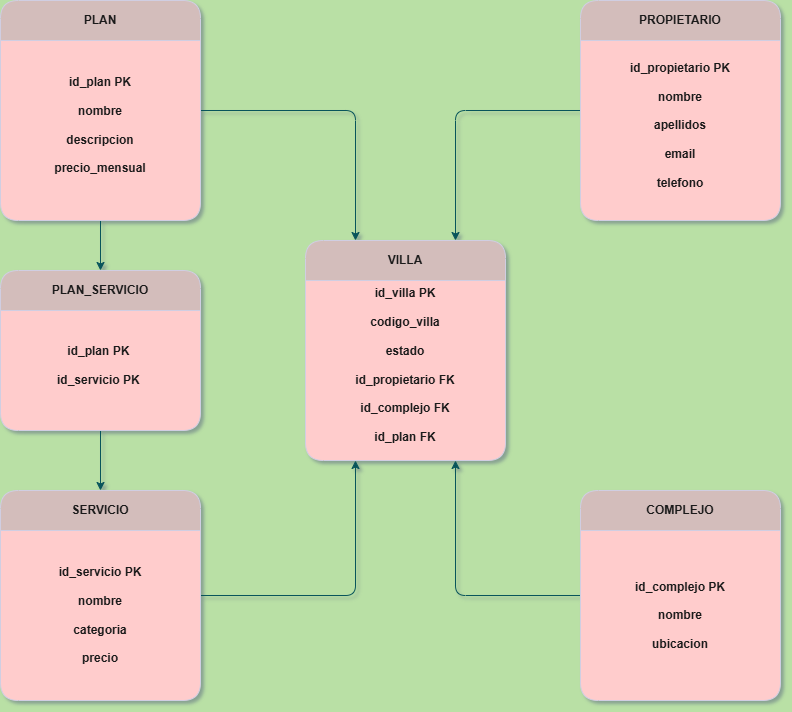

The diagram above was exported from draw.io. Its source (the exported page's mxGraphModel, read from the mxfile embedded in the PNG):
<mxGraphModel dx="1414" dy="743" grid="1" gridSize="10" guides="1" tooltips="1" connect="1" arrows="1" fold="1" page="1" pageScale="1" pageWidth="1169" pageHeight="827" background="light-dark(#B9E0A5,#004100)" math="0" shadow="1">
  <root>
    <mxCell id="WIyWlLk6GJQsqaUBKTNV-0" />
    <mxCell id="WIyWlLk6GJQsqaUBKTNV-1" parent="WIyWlLk6GJQsqaUBKTNV-0" />
    <mxCell id="U0BN6WHq_8sKbGwl7P-E-7" parent="WIyWlLk6GJQsqaUBKTNV-1" style="swimlane;whiteSpace=wrap;html=1;rounded=1;strokeColor=#D0CEE2;fontColor=#1A1A1A;fillColor=light-dark(#d3bdbb, #442724);swimlaneFillColor=light-dark(#FFCCCC,#EDEDED);startSize=40;" value="VILLA" vertex="1">
      <mxGeometry height="220" width="200" x="485" y="340" as="geometry" />
    </mxCell>
    <mxCell id="U0BN6WHq_8sKbGwl7P-E-8" parent="U0BN6WHq_8sKbGwl7P-E-7" style="text;html=1;whiteSpace=wrap;strokeColor=none;fillColor=none;align=center;verticalAlign=middle;rounded=0;fontColor=#1A1A1A;" value="&lt;b&gt;id_villa PK&lt;/b&gt;&lt;div&gt;&lt;b&gt;&lt;br&gt;&lt;/b&gt;&lt;/div&gt;&lt;div&gt;&lt;b&gt;codigo_villa&lt;/b&gt;&lt;/div&gt;&lt;div&gt;&lt;b&gt;&lt;br&gt;&lt;/b&gt;&lt;/div&gt;&lt;div&gt;&lt;b&gt;estado&lt;/b&gt;&lt;/div&gt;&lt;div&gt;&lt;b&gt;&lt;br&gt;&lt;/b&gt;&lt;/div&gt;&lt;div&gt;&lt;b&gt;id_propietario FK&lt;/b&gt;&lt;/div&gt;&lt;div&gt;&lt;b&gt;&lt;br&gt;&lt;/b&gt;&lt;/div&gt;&lt;div&gt;&lt;b&gt;id_complejo FK&lt;/b&gt;&lt;/div&gt;&lt;div&gt;&lt;b&gt;&lt;br&gt;&lt;/b&gt;&lt;/div&gt;&lt;div&gt;&lt;b&gt;id_plan FK&lt;/b&gt;&lt;/div&gt;" vertex="1">
      <mxGeometry height="30" width="120" x="40" y="110" as="geometry" />
    </mxCell>
    <mxCell id="U0BN6WHq_8sKbGwl7P-E-21" edge="1" parent="WIyWlLk6GJQsqaUBKTNV-1" source="U0BN6WHq_8sKbGwl7P-E-10" style="edgeStyle=orthogonalEdgeStyle;rounded=1;orthogonalLoop=1;jettySize=auto;html=1;exitX=1;exitY=0.5;exitDx=0;exitDy=0;entryX=0.25;entryY=0;entryDx=0;entryDy=0;strokeColor=#09555B;fontColor=#1A1A1A;" target="U0BN6WHq_8sKbGwl7P-E-7">
      <mxGeometry relative="1" as="geometry" />
    </mxCell>
    <mxCell id="U0BN6WHq_8sKbGwl7P-E-22" edge="1" parent="WIyWlLk6GJQsqaUBKTNV-1" source="U0BN6WHq_8sKbGwl7P-E-10" style="edgeStyle=orthogonalEdgeStyle;rounded=1;orthogonalLoop=1;jettySize=auto;html=1;exitX=0.5;exitY=1;exitDx=0;exitDy=0;entryX=0.5;entryY=0;entryDx=0;entryDy=0;strokeColor=#09555B;fontColor=#1A1A1A;" target="U0BN6WHq_8sKbGwl7P-E-18">
      <mxGeometry relative="1" as="geometry" />
    </mxCell>
    <mxCell id="U0BN6WHq_8sKbGwl7P-E-10" parent="WIyWlLk6GJQsqaUBKTNV-1" style="swimlane;whiteSpace=wrap;html=1;rounded=1;strokeColor=#D0CEE2;fontColor=#1A1A1A;fillColor=light-dark(#d3bdbb, #442724);swimlaneFillColor=light-dark(#FFCCCC,#EDEDED);startSize=40;" value="PLAN" vertex="1">
      <mxGeometry height="220" width="200" x="180" y="100" as="geometry" />
    </mxCell>
    <mxCell id="U0BN6WHq_8sKbGwl7P-E-11" parent="U0BN6WHq_8sKbGwl7P-E-10" style="text;html=1;whiteSpace=wrap;strokeColor=none;fillColor=none;align=center;verticalAlign=middle;rounded=0;fontColor=#1A1A1A;" value="&lt;b&gt;id_plan PK&lt;/b&gt;&lt;div&gt;&lt;b&gt;&lt;br&gt;&lt;/b&gt;&lt;div&gt;&lt;b&gt;nombre&lt;/b&gt;&lt;/div&gt;&lt;div&gt;&lt;b&gt;&lt;br&gt;&lt;/b&gt;&lt;/div&gt;&lt;div&gt;&lt;b&gt;descripcion&lt;/b&gt;&lt;/div&gt;&lt;div&gt;&lt;b&gt;&lt;br&gt;&lt;/b&gt;&lt;/div&gt;&lt;div&gt;&lt;b&gt;precio_mensual&lt;/b&gt;&lt;/div&gt;&lt;/div&gt;" vertex="1">
      <mxGeometry height="30" width="120" x="40" y="110" as="geometry" />
    </mxCell>
    <mxCell id="U0BN6WHq_8sKbGwl7P-E-20" edge="1" parent="WIyWlLk6GJQsqaUBKTNV-1" source="U0BN6WHq_8sKbGwl7P-E-12" style="edgeStyle=orthogonalEdgeStyle;rounded=1;orthogonalLoop=1;jettySize=auto;html=1;exitX=0;exitY=0.5;exitDx=0;exitDy=0;entryX=0.75;entryY=0;entryDx=0;entryDy=0;strokeColor=#09555B;fontColor=#1A1A1A;" target="U0BN6WHq_8sKbGwl7P-E-7">
      <mxGeometry relative="1" as="geometry" />
    </mxCell>
    <mxCell id="U0BN6WHq_8sKbGwl7P-E-12" parent="WIyWlLk6GJQsqaUBKTNV-1" style="swimlane;whiteSpace=wrap;html=1;rounded=1;strokeColor=#D0CEE2;fontColor=#1A1A1A;fillColor=light-dark(#d3bdbb, #442724);swimlaneFillColor=light-dark(#FFCCCC,#EDEDED);startSize=40;" value="PROPIETARIO" vertex="1">
      <mxGeometry height="220" width="200" x="760" y="100" as="geometry" />
    </mxCell>
    <mxCell id="U0BN6WHq_8sKbGwl7P-E-13" parent="U0BN6WHq_8sKbGwl7P-E-12" style="text;html=1;whiteSpace=wrap;strokeColor=none;fillColor=none;align=center;verticalAlign=middle;rounded=0;fontColor=#1A1A1A;" value="&lt;b&gt;id_propietario PK&lt;/b&gt;&lt;div&gt;&lt;b&gt;&lt;br&gt;&lt;/b&gt;&lt;/div&gt;&lt;div&gt;&lt;b&gt;nombre&lt;/b&gt;&lt;/div&gt;&lt;div&gt;&lt;b&gt;&lt;br&gt;&lt;/b&gt;&lt;/div&gt;&lt;div&gt;&lt;b&gt;apellidos&lt;/b&gt;&lt;/div&gt;&lt;div&gt;&lt;b&gt;&lt;br&gt;&lt;/b&gt;&lt;/div&gt;&lt;div&gt;&lt;b&gt;email&lt;/b&gt;&lt;/div&gt;&lt;div&gt;&lt;b&gt;&lt;br&gt;&lt;/b&gt;&lt;/div&gt;&lt;div&gt;&lt;b&gt;telefono&lt;/b&gt;&lt;/div&gt;" vertex="1">
      <mxGeometry height="30" width="120" x="40" y="110" as="geometry" />
    </mxCell>
    <mxCell id="U0BN6WHq_8sKbGwl7P-E-26" edge="1" parent="WIyWlLk6GJQsqaUBKTNV-1" source="U0BN6WHq_8sKbGwl7P-E-14" style="edgeStyle=orthogonalEdgeStyle;rounded=1;orthogonalLoop=1;jettySize=auto;html=1;exitX=0;exitY=0.5;exitDx=0;exitDy=0;entryX=0.75;entryY=1;entryDx=0;entryDy=0;strokeColor=#09555B;fontColor=#1A1A1A;" target="U0BN6WHq_8sKbGwl7P-E-7">
      <mxGeometry relative="1" as="geometry" />
    </mxCell>
    <mxCell id="U0BN6WHq_8sKbGwl7P-E-14" parent="WIyWlLk6GJQsqaUBKTNV-1" style="swimlane;whiteSpace=wrap;html=1;rounded=1;strokeColor=#D0CEE2;fontColor=#1A1A1A;fillColor=light-dark(#d3bdbb, #442724);swimlaneFillColor=light-dark(#FFCCCC,#EDEDED);startSize=40;" value="COMPLEJO" vertex="1">
      <mxGeometry height="210" width="200" x="760" y="590" as="geometry" />
    </mxCell>
    <mxCell id="U0BN6WHq_8sKbGwl7P-E-15" parent="U0BN6WHq_8sKbGwl7P-E-14" style="text;html=1;whiteSpace=wrap;strokeColor=none;fillColor=none;align=center;verticalAlign=middle;rounded=0;fontColor=#1A1A1A;" value="&lt;b&gt;id_complejo PK&lt;/b&gt;&lt;div&gt;&lt;b&gt;&lt;br&gt;&lt;/b&gt;&lt;/div&gt;&lt;div&gt;&lt;b&gt;nombre&lt;/b&gt;&lt;/div&gt;&lt;div&gt;&lt;b&gt;&lt;br&gt;&lt;/b&gt;&lt;/div&gt;&lt;div&gt;&lt;b&gt;ubicacion&lt;/b&gt;&lt;span style=&quot;color: rgba(0, 0, 0, 0); font-family: monospace; font-size: 0px; text-align: start; text-wrap-mode: nowrap; background-color: transparent;&quot;&gt;%3CmxGraphModel%3E%3Croot%3E%3CmxCell%20id%3D%220%22%2F%3E%3CmxCell%20id%3D%221%22%20parent%3D%220%22%2F%3E%3CmxCell%20id%3D%222%22%20parent%3D%221%22%20style%3D%22swimlane%3BwhiteSpace%3Dwrap%3Bhtml%3D1%3Brounded%3D1%3BstrokeColor%3D%23D0CEE2%3BfontColor%3D%231A1A1A%3BfillColor%3Dlight-dark(%23d3bdbb%2C%20%23442724)%3BswimlaneFillColor%3Dlight-dark(%23FFCCCC%2C%23EDEDED)%3BstartSize%3D40%3B%22%20value%3D%22PLAN%22%20vertex%3D%221%22%3E%3CmxGeometry%20height%3D%22220%22%20width%3D%22200%22%20x%3D%22250%22%20y%3D%22270%22%20as%3D%22geometry%22%2F%3E%3C%2FmxCell%3E%3CmxCell%20id%3D%223%22%20parent%3D%222%22%20style%3D%22text%3Bhtml%3D1%3BwhiteSpace%3Dwrap%3BstrokeColor%3Dnone%3BfillColor%3Dnone%3Balign%3Dcenter%3BverticalAlign%3Dmiddle%3Brounded%3D0%3BfontColor%3D%231A1A1A%3B%22%20value%3D%22%26lt%3Bb%26gt%3Bid_plan%20PK%26lt%3B%2Fb%26gt%3B%26lt%3Bdiv%26gt%3B%26lt%3Bb%26gt%3B%26lt%3Bbr%26gt%3B%26lt%3B%2Fb%26gt%3B%26lt%3Bdiv%26gt%3B%26lt%3Bb%26gt%3Bnombre%26lt%3B%2Fb%26gt%3B%26lt%3B%2Fdiv%26gt%3B%26lt%3Bdiv%26gt%3B%26lt%3Bb%26gt%3B%26lt%3Bbr%26gt%3B%26lt%3B%2Fb%26gt%3B%26lt%3B%2Fdiv%26gt%3B%26lt%3Bdiv%26gt%3B%26lt%3Bb%26gt%3Bdescripcion%26lt%3B%2Fb%26gt%3B%26lt%3B%2Fdiv%26gt%3B%26lt%3Bdiv%26gt%3B%26lt%3Bb%26gt%3B%26lt%3Bbr%26gt%3B%26lt%3B%2Fb%26gt%3B%26lt%3B%2Fdiv%26gt%3B%26lt%3Bdiv%26gt%3B%26lt%3Bb%26gt%3Bprecio_mensual%26lt%3B%2Fb%26gt%3B%26lt%3B%2Fdiv%26gt%3B%26lt%3B%2Fdiv%26gt%3B%22%20vertex%3D%221%22%3E%3CmxGeometry%20height%3D%2230%22%20width%3D%22120%22%20x%3D%2240%22%20y%3D%22110%22%20as%3D%22geometry%22%2F%3E%3C%2FmxCell%3E%3C%2Froot%3E%3C%2FmxGraphModel%3E&lt;/span&gt;&lt;/div&gt;" vertex="1">
      <mxGeometry height="30" width="120" x="40" y="110" as="geometry" />
    </mxCell>
    <mxCell id="U0BN6WHq_8sKbGwl7P-E-24" edge="1" parent="WIyWlLk6GJQsqaUBKTNV-1" source="U0BN6WHq_8sKbGwl7P-E-16" style="edgeStyle=orthogonalEdgeStyle;rounded=1;orthogonalLoop=1;jettySize=auto;html=1;exitX=1;exitY=0.5;exitDx=0;exitDy=0;entryX=0.25;entryY=1;entryDx=0;entryDy=0;strokeColor=#09555B;fontColor=#1A1A1A;" target="U0BN6WHq_8sKbGwl7P-E-7">
      <mxGeometry relative="1" as="geometry" />
    </mxCell>
    <mxCell id="U0BN6WHq_8sKbGwl7P-E-16" parent="WIyWlLk6GJQsqaUBKTNV-1" style="swimlane;whiteSpace=wrap;html=1;rounded=1;strokeColor=#D0CEE2;fontColor=#1A1A1A;fillColor=light-dark(#d3bdbb, #442724);swimlaneFillColor=light-dark(#FFCCCC,#EDEDED);startSize=40;" value="SERVICIO" vertex="1">
      <mxGeometry height="210" width="200" x="180" y="590" as="geometry" />
    </mxCell>
    <mxCell id="U0BN6WHq_8sKbGwl7P-E-17" parent="U0BN6WHq_8sKbGwl7P-E-16" style="text;html=1;whiteSpace=wrap;strokeColor=none;fillColor=none;align=center;verticalAlign=middle;rounded=0;fontColor=#1A1A1A;" value="&lt;b&gt;id_servicio PK&lt;/b&gt;&lt;div&gt;&lt;b&gt;&lt;br&gt;&lt;/b&gt;&lt;/div&gt;&lt;div&gt;&lt;b&gt;nombre&lt;/b&gt;&lt;/div&gt;&lt;div&gt;&lt;b&gt;&lt;br&gt;&lt;/b&gt;&lt;/div&gt;&lt;div&gt;&lt;b&gt;categoria&lt;/b&gt;&lt;/div&gt;&lt;div&gt;&lt;b&gt;&lt;br&gt;&lt;/b&gt;&lt;/div&gt;&lt;div&gt;&lt;b&gt;precio&lt;/b&gt;&lt;/div&gt;" vertex="1">
      <mxGeometry height="30" width="120" x="40" y="110" as="geometry" />
    </mxCell>
    <mxCell id="U0BN6WHq_8sKbGwl7P-E-23" edge="1" parent="WIyWlLk6GJQsqaUBKTNV-1" source="U0BN6WHq_8sKbGwl7P-E-18" style="edgeStyle=orthogonalEdgeStyle;rounded=1;orthogonalLoop=1;jettySize=auto;html=1;exitX=0.5;exitY=1;exitDx=0;exitDy=0;entryX=0.5;entryY=0;entryDx=0;entryDy=0;strokeColor=#09555B;fontColor=#1A1A1A;" target="U0BN6WHq_8sKbGwl7P-E-16">
      <mxGeometry relative="1" as="geometry" />
    </mxCell>
    <mxCell id="U0BN6WHq_8sKbGwl7P-E-18" parent="WIyWlLk6GJQsqaUBKTNV-1" style="swimlane;whiteSpace=wrap;html=1;rounded=1;strokeColor=#D0CEE2;fontColor=#1A1A1A;fillColor=light-dark(#d3bdbb, #442724);swimlaneFillColor=light-dark(#FFCCCC,#EDEDED);startSize=40;" value="PLAN_SERVICIO" vertex="1">
      <mxGeometry height="160" width="200" x="180" y="370" as="geometry" />
    </mxCell>
    <mxCell id="U0BN6WHq_8sKbGwl7P-E-19" parent="U0BN6WHq_8sKbGwl7P-E-18" style="text;html=1;whiteSpace=wrap;strokeColor=none;fillColor=none;align=center;verticalAlign=middle;rounded=0;fontColor=#1A1A1A;" value="&lt;b&gt;id_plan PK&amp;nbsp;&lt;/b&gt;&lt;div&gt;&lt;b&gt;&lt;br&gt;&lt;/b&gt;&lt;/div&gt;&lt;div&gt;&lt;b&gt;id_servicio PK&amp;nbsp;&lt;/b&gt;&lt;/div&gt;" vertex="1">
      <mxGeometry height="30" width="120" x="40" y="80" as="geometry" />
    </mxCell>
  </root>
</mxGraphModel>